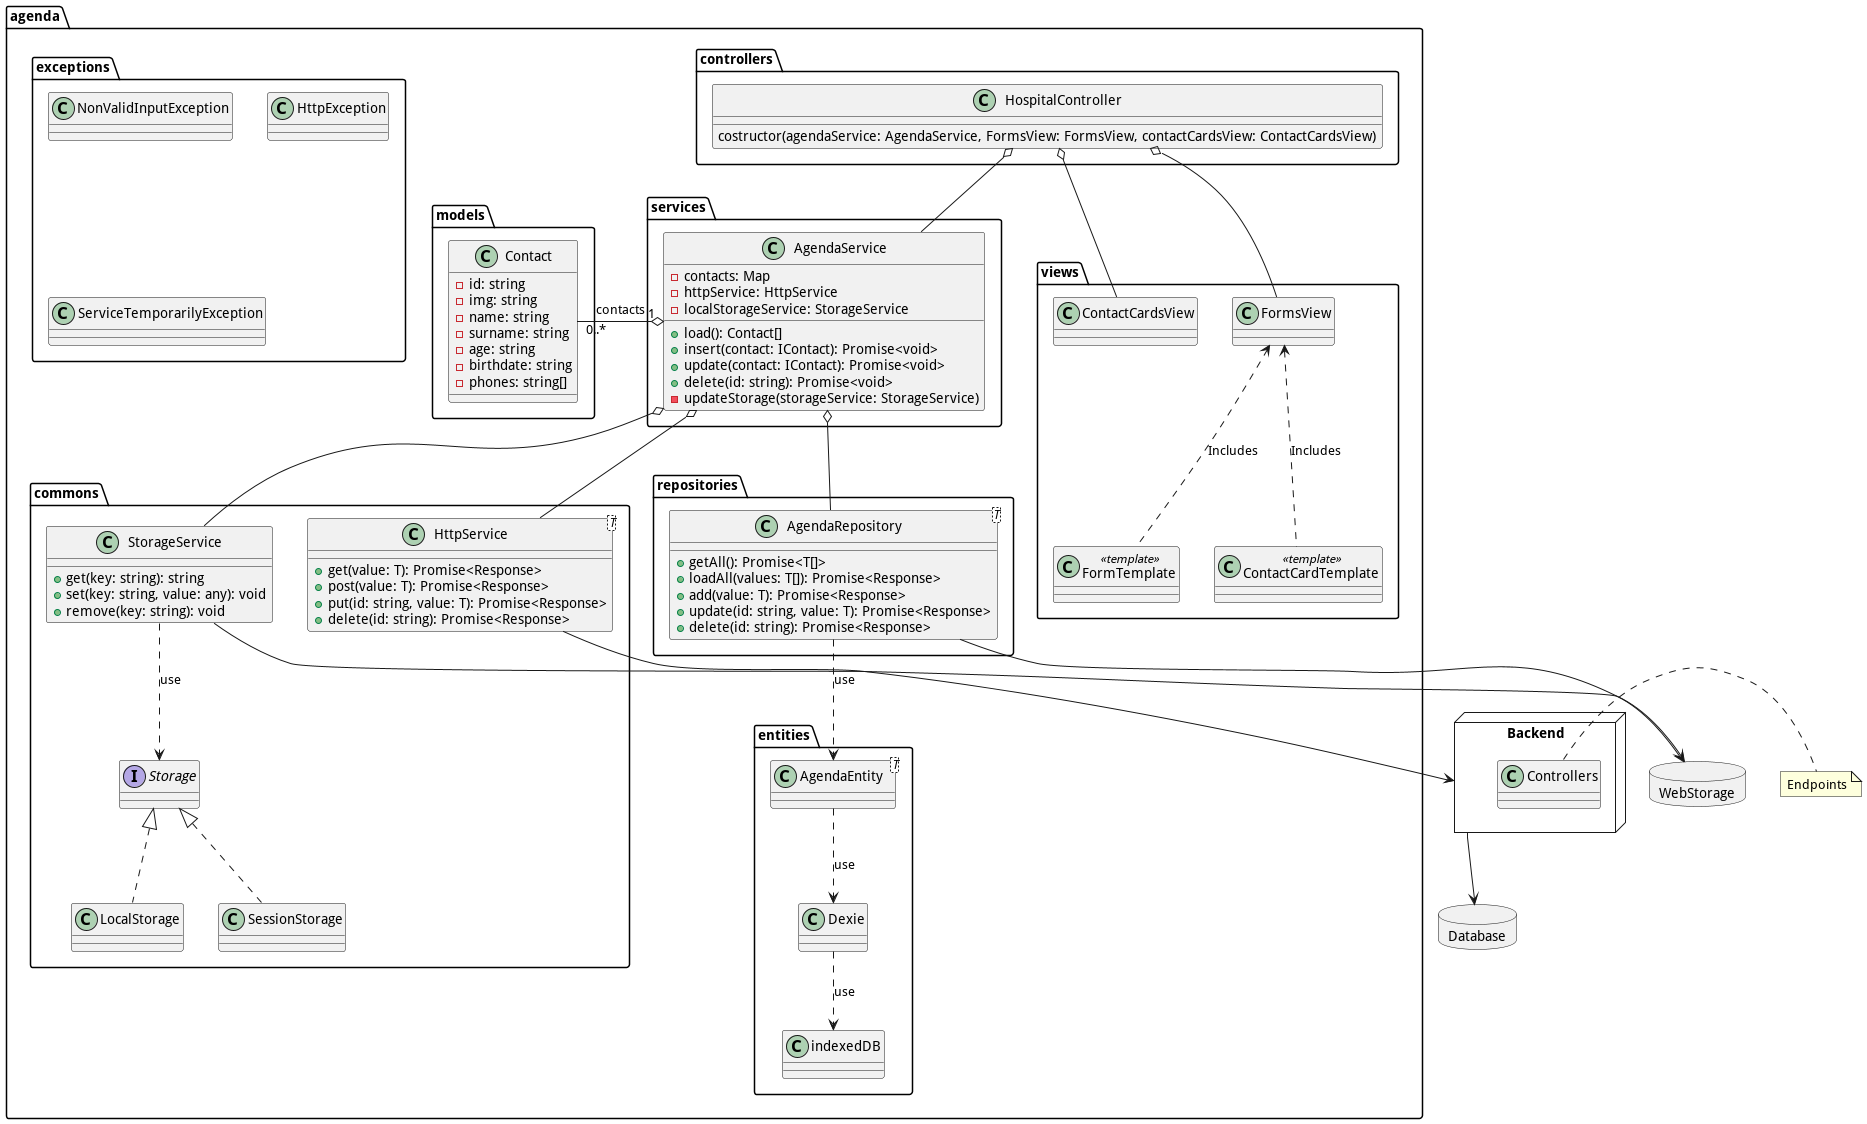

The diagram above was rendered by PlantUML. Its source (embedded in the PNG):
@startuml Client

package Database <<Database>> {

}
node Backend {
    class Controllers{}
}
note right: Endpoints

Backend --> Database

package agenda {


    package commons {

        class HttpService<T>{
            + get(value: T): Promise<Response>
            + post(value: T): Promise<Response>
            + put(id: string, value: T): Promise<Response>
            + delete(id: string): Promise<Response>
        }

        class StorageService {
            + get(key: string): string
            + set(key: string, value: any): void
            + remove(key: string): void
        }

        interface Storage {}

        class LocalStorage implements Storage {}
        class SessionStorage implements Storage {}

        StorageService -[dashed]-> Storage: "use"

    }

    package services {
        class AgendaService {

            - contacts: Map
            - httpService: HttpService
            - localStorageService: StorageService
            + load(): Contact[]
            + insert(contact: IContact): Promise<void>
            + update(contact: IContact): Promise<void>
            + delete(id: string): Promise<void>
            - updateStorage(storageService: StorageService)
        }

        AgendaService o-- HttpService
        AgendaService o-- StorageService
    }


    package views {
        class ContactCardsView{}
        class FormsView{}
        class FormTemplate<<template>> {}
        class ContactCardTemplate<<template>> {}

        FormsView <.. FormTemplate: "Includes"
        FormsView <.. ContactCardTemplate: "Includes"
    }
    package controllers {
        class HospitalController {
            costructor(agendaService: AgendaService, FormsView: FormsView, contactCardsView: ContactCardsView)

        }

        HospitalController o-- AgendaService
        HospitalController o-- FormsView
        HospitalController o-- ContactCardsView
    }
    package models {


        class Contact {
            - id: string
            - img: string
            - name: string
            - surname: string
            - age: string
            - birthdate: string
            - phones: string[]
        }


        AgendaService "1" o- "0..*" Contact : contacts
    }
    package exceptions {
        class NonValidInputException{}
        class HttpException{}
        class ServiceTemporarilyException{}
    }

    package entities {
        class AgendaEntity<T>{}

        AgendaEntity -[dashed]-> Dexie: "use"
        Dexie -[dashed]-> indexedDB: "use"
    }

    package repositories {
        class AgendaRepository<T>{
            + getAll(): Promise<T[]>
            + loadAll(values: T[]): Promise<Response>
            + add(value: T): Promise<Response>
            + update(id: string, value: T): Promise<Response>
            + delete(id: string): Promise<Response>
        }

        AgendaRepository -[dashed]-> AgendaEntity: "use"
        AgendaService o-- AgendaRepository
    }

}

package WebStorage <<Database>> {

}

AgendaRepository --> WebStorage
StorageService --> WebStorage
HttpService --> Backend
@enduml